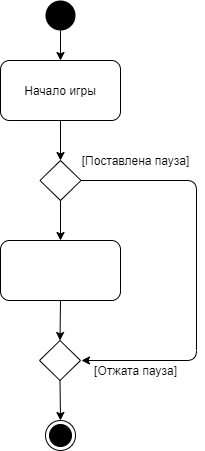

The diagram above was exported from draw.io. Its source (the exported page's mxGraphModel, read from the mxfile embedded in the PNG):
<mxGraphModel dx="1422" dy="737" grid="1" gridSize="10" guides="1" tooltips="1" connect="1" arrows="1" fold="1" page="1" pageScale="1" pageWidth="827" pageHeight="1169" math="0" shadow="0">
  <root>
    <mxCell id="0" />
    <mxCell id="1" parent="0" />
    <mxCell id="JJHyWd9R2pqe8DoYbXjC-1" value="" style="ellipse;fillColor=#000000;strokeColor=none;" vertex="1" parent="1">
      <mxGeometry x="399" y="70" width="30" height="30" as="geometry" />
    </mxCell>
    <mxCell id="JJHyWd9R2pqe8DoYbXjC-2" value="Начало игры" style="rounded=1;whiteSpace=wrap;html=1;" vertex="1" parent="1">
      <mxGeometry x="354" y="130" width="120" height="60" as="geometry" />
    </mxCell>
    <mxCell id="JJHyWd9R2pqe8DoYbXjC-3" value="" style="endArrow=classic;html=1;exitX=0.5;exitY=1;exitDx=0;exitDy=0;entryX=0.5;entryY=0;entryDx=0;entryDy=0;" edge="1" parent="1" source="JJHyWd9R2pqe8DoYbXjC-1" target="JJHyWd9R2pqe8DoYbXjC-2">
      <mxGeometry width="50" height="50" relative="1" as="geometry">
        <mxPoint x="390" y="300" as="sourcePoint" />
        <mxPoint x="440" y="250" as="targetPoint" />
      </mxGeometry>
    </mxCell>
    <mxCell id="JJHyWd9R2pqe8DoYbXjC-5" value="" style="rhombus;whiteSpace=wrap;html=1;" vertex="1" parent="1">
      <mxGeometry x="393.5" y="230" width="41" height="40" as="geometry" />
    </mxCell>
    <mxCell id="JJHyWd9R2pqe8DoYbXjC-7" value="" style="endArrow=classic;html=1;entryX=0.5;entryY=0;entryDx=0;entryDy=0;exitX=0.5;exitY=1;exitDx=0;exitDy=0;" edge="1" parent="1" source="JJHyWd9R2pqe8DoYbXjC-2" target="JJHyWd9R2pqe8DoYbXjC-5">
      <mxGeometry width="50" height="50" relative="1" as="geometry">
        <mxPoint x="310" y="270" as="sourcePoint" />
        <mxPoint x="360" y="220" as="targetPoint" />
      </mxGeometry>
    </mxCell>
    <mxCell id="JJHyWd9R2pqe8DoYbXjC-8" value="[Поставлена пауза]" style="text;html=1;align=center;verticalAlign=middle;resizable=0;points=[];autosize=1;" vertex="1" parent="1">
      <mxGeometry x="429" y="220" width="120" height="20" as="geometry" />
    </mxCell>
    <mxCell id="JJHyWd9R2pqe8DoYbXjC-9" value="" style="rounded=1;whiteSpace=wrap;html=1;" vertex="1" parent="1">
      <mxGeometry x="354" y="310" width="120" height="60" as="geometry" />
    </mxCell>
    <mxCell id="JJHyWd9R2pqe8DoYbXjC-10" value="" style="ellipse;html=1;shape=endState;fillColor=#000000;strokeColor=#000000;" vertex="1" parent="1">
      <mxGeometry x="399" y="490" width="30" height="30" as="geometry" />
    </mxCell>
    <mxCell id="JJHyWd9R2pqe8DoYbXjC-11" value="" style="endArrow=classic;html=1;entryX=0.5;entryY=0;entryDx=0;entryDy=0;exitX=0.5;exitY=1;exitDx=0;exitDy=0;" edge="1" parent="1" source="JJHyWd9R2pqe8DoYbXjC-5" target="JJHyWd9R2pqe8DoYbXjC-9">
      <mxGeometry width="50" height="50" relative="1" as="geometry">
        <mxPoint x="350" y="340" as="sourcePoint" />
        <mxPoint x="400" y="290" as="targetPoint" />
      </mxGeometry>
    </mxCell>
    <mxCell id="JJHyWd9R2pqe8DoYbXjC-13" value="" style="endArrow=classic;html=1;exitX=1;exitY=0.5;exitDx=0;exitDy=0;" edge="1" parent="1" source="JJHyWd9R2pqe8DoYbXjC-5">
      <mxGeometry width="50" height="50" relative="1" as="geometry">
        <mxPoint x="530" y="320" as="sourcePoint" />
        <mxPoint x="435" y="430" as="targetPoint" />
        <Array as="points">
          <mxPoint x="550" y="250" />
          <mxPoint x="550" y="430" />
        </Array>
      </mxGeometry>
    </mxCell>
    <mxCell id="JJHyWd9R2pqe8DoYbXjC-14" value="" style="rhombus;whiteSpace=wrap;html=1;" vertex="1" parent="1">
      <mxGeometry x="393" y="410" width="41" height="40" as="geometry" />
    </mxCell>
    <mxCell id="JJHyWd9R2pqe8DoYbXjC-15" value="" style="endArrow=classic;html=1;entryX=0.5;entryY=0;entryDx=0;entryDy=0;exitX=0.5;exitY=1;exitDx=0;exitDy=0;" edge="1" parent="1" source="JJHyWd9R2pqe8DoYbXjC-9" target="JJHyWd9R2pqe8DoYbXjC-14">
      <mxGeometry width="50" height="50" relative="1" as="geometry">
        <mxPoint x="350" y="390" as="sourcePoint" />
        <mxPoint x="400" y="340" as="targetPoint" />
      </mxGeometry>
    </mxCell>
    <mxCell id="JJHyWd9R2pqe8DoYbXjC-16" value="[Отжата пауза]" style="text;html=1;align=center;verticalAlign=middle;resizable=0;points=[];autosize=1;" vertex="1" parent="1">
      <mxGeometry x="439" y="430" width="100" height="20" as="geometry" />
    </mxCell>
    <mxCell id="JJHyWd9R2pqe8DoYbXjC-17" value="" style="endArrow=classic;html=1;entryX=0.5;entryY=0;entryDx=0;entryDy=0;exitX=0.5;exitY=1;exitDx=0;exitDy=0;" edge="1" parent="1" source="JJHyWd9R2pqe8DoYbXjC-14" target="JJHyWd9R2pqe8DoYbXjC-10">
      <mxGeometry width="50" height="50" relative="1" as="geometry">
        <mxPoint x="350" y="430" as="sourcePoint" />
        <mxPoint x="400" y="380" as="targetPoint" />
      </mxGeometry>
    </mxCell>
  </root>
</mxGraphModel>